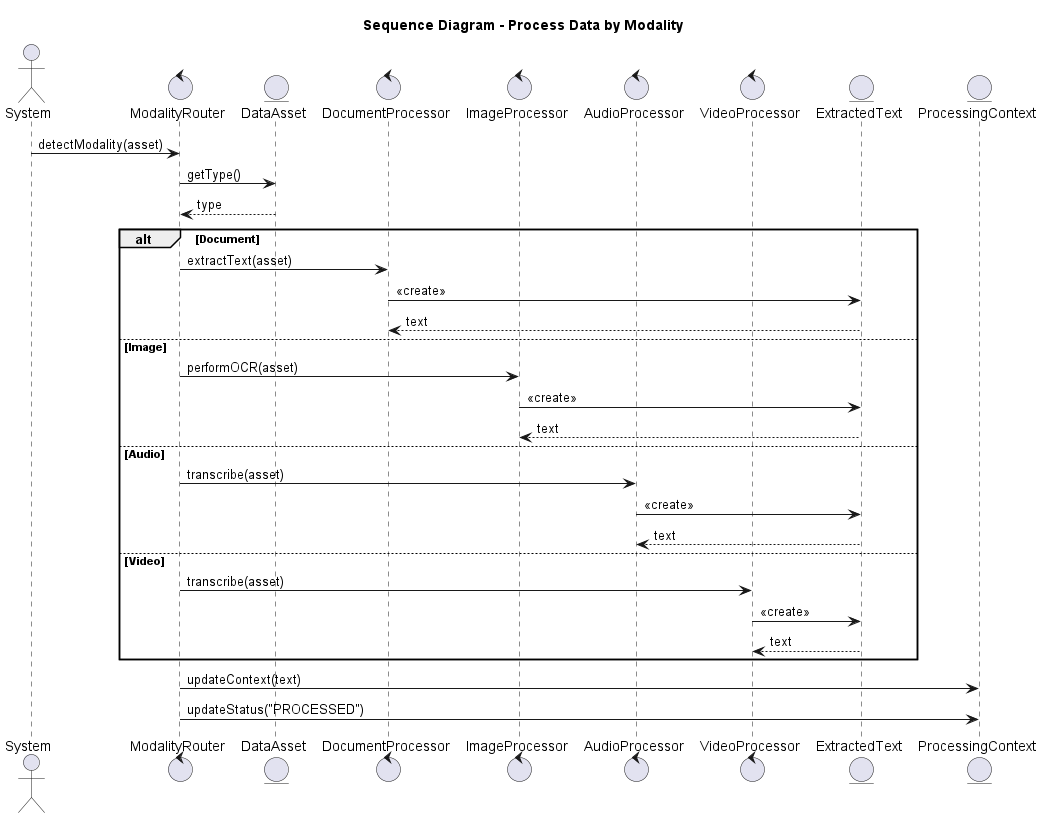

The diagram above was rendered by PlantUML. Its source (embedded in the PNG):
@startuml
title Sequence Diagram - Process Data by Modality
actor System
control ModalityRouter
entity DataAsset
control DocumentProcessor
control ImageProcessor
control AudioProcessor
control VideoProcessor
entity ExtractedText
entity ProcessingContext

System -> ModalityRouter : detectModality(asset)
ModalityRouter -> DataAsset : getType()
DataAsset --> ModalityRouter : type

alt Document
  ModalityRouter -> DocumentProcessor : extractText(asset)
  DocumentProcessor -> ExtractedText : <<create>>
  ExtractedText --> DocumentProcessor : text
else Image
  ModalityRouter -> ImageProcessor : performOCR(asset)
  ImageProcessor -> ExtractedText : <<create>>
  ExtractedText --> ImageProcessor : text
else Audio
  ModalityRouter -> AudioProcessor : transcribe(asset)
  AudioProcessor -> ExtractedText : <<create>>
  ExtractedText --> AudioProcessor : text
else Video
  ModalityRouter -> VideoProcessor : transcribe(asset)
  VideoProcessor -> ExtractedText : <<create>>
  ExtractedText --> VideoProcessor : text
end

ModalityRouter -> ProcessingContext : updateContext(text)
ModalityRouter -> ProcessingContext : updateStatus("PROCESSED")
@enduml